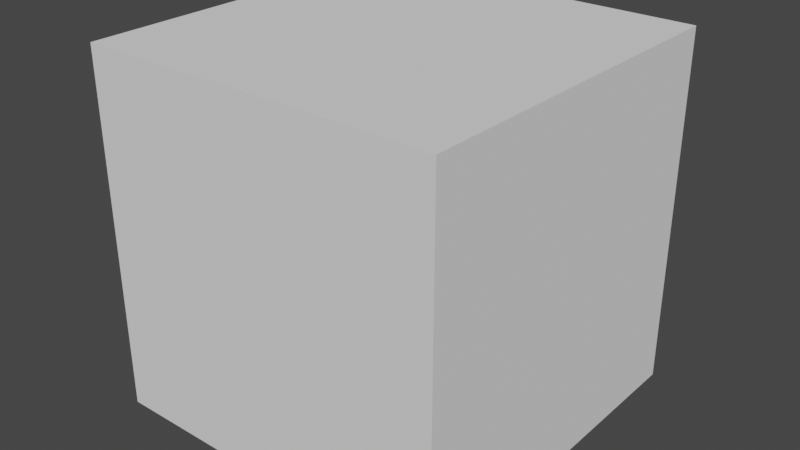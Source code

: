 # Source: startup.blend  (saved by Blender 3.6.11; exported with 4.5.12 LTS)
import bpy
from mathutils import Matrix  # noqa: F401  (used for matrix-valued properties, if any)

bpy.ops.wm.read_factory_settings(use_empty=True)
scene = bpy.context.scene
scene.name = 'Scene'

# ---- collections
col_collection = bpy.data.collections.new('Collection'); scene.collection.children.link(col_collection)

# ---- world
world_world = bpy.data.worlds.new('World'); scene.world = world_world
world_world.use_nodes = True; world_world.node_tree.nodes.clear()
_N = world_world.node_tree.nodes; _L = world_world.node_tree.links
n0 = _N.new('ShaderNodeOutputWorld'); n0.name = 'World Output'; n0.location = (300, 300)
n1 = _N.new('ShaderNodeBackground'); n1.name = 'Background'; n1.location = (10, 300)
n1.inputs[0].default_value = (0.05088, 0.05088, 0.05088, 1.0)
_L.new(n1.outputs[0], n0.inputs[0])
n0.is_active_output = True
world_world.color = (0.05088, 0.05088, 0.05088)
world_world.use_sun_shadow = False
world_world.sun_shadow_jitter_overblur = 0.0

# ---- meshes
me_cube_002 = bpy.data.meshes.new('Cube.002')
me_cube_002.from_pydata([(-1.0, -1.0, -1.0), (-1.0, -1.0, 1.0), (-1.0, 1.0, -1.0), (-1.0, 1.0, 1.0), (1.0, -1.0, -1.0), (1.0, -1.0, 1.0), (1.0, 1.0, -1.0), (1.0, 1.0, 1.0)], [], [(0, 1, 3, 2), (2, 3, 7, 6), (6, 7, 5, 4), (4, 5, 1, 0), (2, 6, 4, 0), (7, 3, 1, 5)])
_uv = me_cube_002.uv_layers.new(name='UVMap')
_uv.uv.foreach_set('vector', [0.375, 0.0, 0.625, 0.0, 0.625, 0.25, 0.375, 0.25, 0.375, 0.25, 0.625, 0.25, 0.625, 0.5, 0.375, 0.5, 0.375, 0.5, 0.625, 0.5, 0.625, 0.75, 0.375, 0.75, 0.375, 0.75, 0.625, 0.75, 0.625, 1.0, 0.375, 1.0, 0.125, 0.5, 0.375, 0.5, 0.375, 0.75, 0.125, 0.75, 0.625, 0.5, 0.875, 0.5, 0.875, 0.75, 0.625, 0.75])
me_cube_002.update()

# ---- objects
ob_cube = bpy.data.objects.new('Cube', me_cube_002)

# ---- transforms, parenting, visibility, modifiers, constraints
ob_cube.location = (0.0, 0.0, 0.0)

# ---- collection membership
col_collection.objects.link(ob_cube)

# ---- scene / render settings (as saved in the file)
scene.frame_start = 1; scene.frame_end = 250; scene.frame_set(1)
scene.render.engine = 'BLENDER_EEVEE_NEXT'
scene.cycles.sampling_pattern = 'TABULATED_SOBOL'
scene.view_settings.view_transform = 'Filmic'
bpy.context.view_layer.update()

# ---- added for rendering (the .blend has no active camera and no usable light): camera, sun
cam_auto = bpy.data.cameras.new('AutoCamera')
cam_auto.lens = 50.0
cam_auto.sensor_width = 36.0
cam_auto.clip_end = 1000.0
ob_auto_camera = bpy.data.objects.new('AutoCamera', cam_auto)
scene.collection.objects.link(ob_auto_camera)
ob_auto_camera.location = (3.20507, -3.84609, 2.56406)
ob_auto_camera.rotation_euler = (1.09748, -7.21219e-08, 0.694738)
scene.camera = ob_auto_camera
light_auto_sun = bpy.data.lights.new('AutoSun', 'SUN')
light_auto_sun.energy = 3.0
light_auto_sun.angle = 0.0523599
ob_auto_sun = bpy.data.objects.new('AutoSun', light_auto_sun)
scene.collection.objects.link(ob_auto_sun)
ob_auto_sun.rotation_euler = (0.872665, 0.174533, 0.523599)
bpy.context.view_layer.update()
